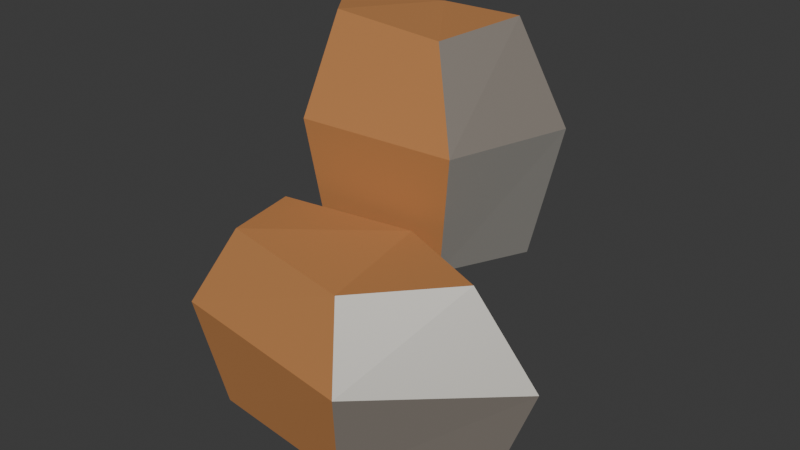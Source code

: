 # Source: source.blend  (saved by Blender 4.5.90; exported with 4.5.12 LTS)
import bpy
from mathutils import Matrix  # noqa: F401  (used for matrix-valued properties, if any)

bpy.ops.wm.read_factory_settings(use_empty=True)
scene = bpy.context.scene
scene.name = 'Scene'

# ---- collections
col_collection = bpy.data.collections.new('Collection'); scene.collection.children.link(col_collection)

# ---- materials (node trees are filled in below, after node groups)
mat_iron_ore = bpy.data.materials.new('Iron_Ore')
mat_iron_ore.diffuse_color = (0.25, 0.22, 0.19, 1.0)
mat_iron_inclusions = bpy.data.materials.new('Iron_Inclusions')
mat_iron_inclusions.diffuse_color = (0.49, 0.47, 0.43, 1.0)
mat_oxide_crust = bpy.data.materials.new('Oxide_Crust')
mat_oxide_crust.diffuse_color = (0.55, 0.24, 0.08, 1.0)

# ---- material node trees
mat_iron_ore.use_nodes = True; mat_iron_ore.node_tree.nodes.clear()
_N = mat_iron_ore.node_tree.nodes; _L = mat_iron_ore.node_tree.links
n0 = _N.new('ShaderNodeBsdfPrincipled'); n0.name = 'Principled BSDF'; n0.location = (-200, 100)
n0.inputs[0].default_value = (0.25, 0.22, 0.19, 1.0)
n0.inputs[1].default_value = 0.15
n0.inputs[2].default_value = 0.62
n1 = _N.new('ShaderNodeOutputMaterial'); n1.name = 'Material Output'; n1.location = (200, 100)
_L.new(n0.outputs[0], n1.inputs[0])
n1.is_active_output = True
mat_iron_inclusions.use_nodes = True; mat_iron_inclusions.node_tree.nodes.clear()
_N = mat_iron_inclusions.node_tree.nodes; _L = mat_iron_inclusions.node_tree.links
n0 = _N.new('ShaderNodeBsdfPrincipled'); n0.name = 'Principled BSDF'; n0.location = (-200, 100)
n0.inputs[0].default_value = (0.49, 0.47, 0.43, 1.0)
n0.inputs[1].default_value = 0.65
n0.inputs[2].default_value = 0.62
n1 = _N.new('ShaderNodeOutputMaterial'); n1.name = 'Material Output'; n1.location = (200, 100)
_L.new(n0.outputs[0], n1.inputs[0])
n1.is_active_output = True
mat_oxide_crust.use_nodes = True; mat_oxide_crust.node_tree.nodes.clear()
_N = mat_oxide_crust.node_tree.nodes; _L = mat_oxide_crust.node_tree.links
n0 = _N.new('ShaderNodeBsdfPrincipled'); n0.name = 'Principled BSDF'; n0.location = (-200, 100)
n0.inputs[0].default_value = (0.55, 0.24, 0.08, 1.0)
n0.inputs[1].default_value = 0.15
n0.inputs[2].default_value = 0.85
n1 = _N.new('ShaderNodeOutputMaterial'); n1.name = 'Material Output'; n1.location = (200, 100)
_L.new(n0.outputs[0], n1.inputs[0])
n1.is_active_output = True

# ---- world
world_world = bpy.data.worlds.new('World'); scene.world = world_world
world_world.use_nodes = True; world_world.node_tree.nodes.clear()
_N = world_world.node_tree.nodes; _L = world_world.node_tree.links
n0 = _N.new('ShaderNodeOutputWorld'); n0.name = 'World Output'; n0.location = (200, 100)
n1 = _N.new('ShaderNodeBackground'); n1.name = 'Background'; n1.location = (-200, 100)
n1.inputs[0].default_value = (0.05088, 0.05088, 0.05088, 1.0)
_L.new(n1.outputs[0], n0.inputs[0])
n0.is_active_output = True
world_world.color = (0.05088, 0.05088, 0.05088)
world_world.sun_shadow_jitter_overblur = 0.0

# ---- meshes
me_iron_deposit_facets = bpy.data.meshes.new('Iron_Deposit_Facets')
me_iron_deposit_facets.from_pydata([(0.3502, -0.1392, -0.42), (0.06134, 0.006664, -0.4091), (-0.2918, -0.05934, -0.4291), (-0.2312, -0.2818, -0.4234), (0.1289, -0.3333, -0.4081), (0.4378, -0.134, -0.1859), (0.07668, 0.04833, -0.1943), (-0.3648, -0.03418, -0.2075), (-0.289, -0.3123, -0.1881), (0.1611, -0.3766, -0.1911), (0.2933, -0.1426, -0.009088), (0.05138, -0.02042, -0.02908), (-0.2444, -0.0757, -0.02335), (-0.1936, -0.262, -0.008128), (0.108, -0.3051, -0.02653), (0.1549, 0.2435, -0.15), (-0.1202, 0.316, -0.1364), (-0.347, 0.1927, -0.1614), (-0.2032, 0.01112, -0.1542), (0.08127, 0.03386, -0.1352), (0.2162, 0.2644, 0.1426), (-0.1278, 0.355, 0.1321), (-0.4112, 0.2009, 0.1156), (-0.2315, -0.0261, 0.1399), (0.1241, 0.002323, 0.1362), (0.1151, 0.2299, 0.3636), (-0.1153, 0.2906, 0.3386), (-0.3052, 0.1874, 0.3458), (-0.1848, 0.03531, 0.3648), (0.05344, 0.05436, 0.3418)], [], [(4, 3, 2, 1, 0), (0, 1, 6, 5), (1, 2, 7, 6), (2, 3, 8, 7), (3, 4, 9, 8), (4, 0, 5, 9), (5, 6, 11, 10), (6, 7, 12, 11), (7, 8, 13, 12), (8, 9, 14, 13), (9, 5, 10, 14), (10, 11, 12, 13, 14), (19, 18, 17, 16, 15), (15, 16, 21, 20), (16, 17, 22, 21), (17, 18, 23, 22), (18, 19, 24, 23), (19, 15, 20, 24), (20, 21, 26, 25), (21, 22, 27, 26), (22, 23, 28, 27), (23, 24, 29, 28), (24, 20, 25, 29), (25, 26, 27, 28, 29)])
me_iron_deposit_facets.polygons.foreach_set('material_index', [2, 0, 2, 1, 2, 0, 2, 2, 0, 2, 1, 2, 0, 2, 2, 0, 2, 1, 2, 0, 2, 2, 0, 2])
me_iron_deposit_facets.materials.append(mat_iron_ore)
me_iron_deposit_facets.materials.append(mat_iron_inclusions)
me_iron_deposit_facets.materials.append(mat_oxide_crust)
me_iron_deposit_facets.update()

# ---- objects
ob_asset_iron_deposit_ledge = bpy.data.objects.new('ASSET_iron-deposit-ledge', None)
ob_visual = bpy.data.objects.new('Visual', None)
ob_iron_deposit = bpy.data.objects.new('Iron_Deposit', me_iron_deposit_facets)

# ---- transforms, parenting, visibility, modifiers, constraints
ob_asset_iron_deposit_ledge.location = (0.0, 0.0, 0.0)
ob_visual.parent = ob_asset_iron_deposit_ledge
ob_visual.location = (0.0, 0.0, 0.0)
ob_iron_deposit.parent = ob_visual
ob_iron_deposit.location = (0.0, 0.0, 0.0)

# ---- collection membership
col_collection.objects.link(ob_asset_iron_deposit_ledge)
col_collection.objects.link(ob_visual)
col_collection.objects.link(ob_iron_deposit)

# ---- scene / render settings (as saved in the file)
scene.frame_start = 1; scene.frame_end = 250; scene.frame_set(1)
scene.render.engine = 'BLENDER_EEVEE_NEXT'
bpy.context.view_layer.update()

# ---- added for rendering (the .blend has no active camera and no usable light): camera, sun
cam_auto = bpy.data.cameras.new('AutoCamera')
cam_auto.lens = 50.0
cam_auto.sensor_width = 36.0
cam_auto.clip_end = 1000.0
ob_auto_camera = bpy.data.objects.new('AutoCamera', cam_auto)
scene.collection.objects.link(ob_auto_camera)
ob_auto_camera.location = (1.28404, -1.53571, 0.984481)
ob_auto_camera.rotation_euler = (1.09748, -7.21219e-08, 0.694738)
scene.camera = ob_auto_camera
light_auto_sun = bpy.data.lights.new('AutoSun', 'SUN')
light_auto_sun.energy = 3.0
light_auto_sun.angle = 0.0523599
ob_auto_sun = bpy.data.objects.new('AutoSun', light_auto_sun)
scene.collection.objects.link(ob_auto_sun)
ob_auto_sun.rotation_euler = (0.872665, 0.174533, 0.523599)
bpy.context.view_layer.update()
